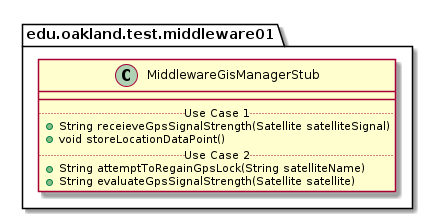

The diagram above was rendered by PlantUML. Its source (embedded in the PNG):
@startuml MiddlewareGisManagerStub

package edu.oakland.test.middleware01 {
    class MiddlewareGisManagerStub {
        __
        .. Use Case 1 ..
        + String receieveGpsSignalStrength(Satellite satelliteSignal)
        + void storeLocationDataPoint()
        .. Use Case 2 ..
        + String attemptToRegainGpsLock(String satelliteName)
        + String evaluateGpsSignalStrength(Satellite satellite)
    }
}

@enduml